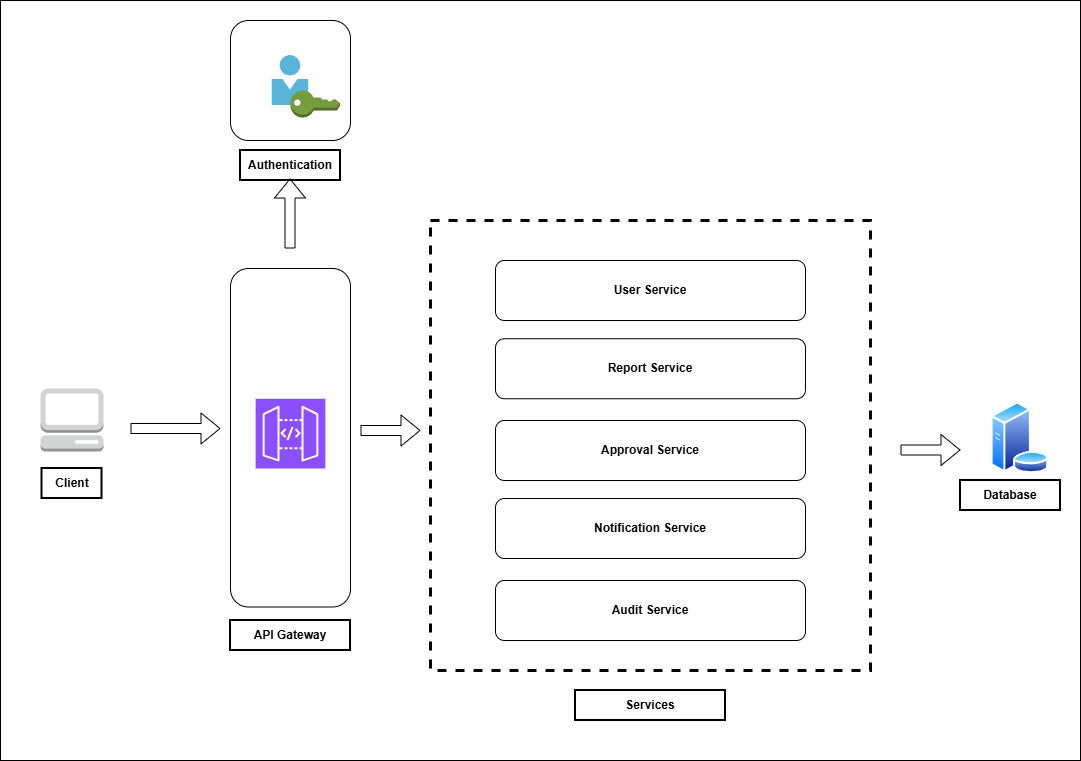

The diagram above was exported from draw.io. Its source (the exported page's mxGraphModel, read from the mxfile embedded in the PNG):
<mxGraphModel dx="1426" dy="743" grid="1" gridSize="10" guides="1" tooltips="1" connect="1" arrows="1" fold="1" page="1" pageScale="1" pageWidth="1200" pageHeight="1920" math="0" shadow="0">
  <root>
    <mxCell id="0" />
    <mxCell id="1" parent="0" />
    <mxCell id="8DYR-fLwLXeFGytpnC7l-30" value="" style="rounded=0;whiteSpace=wrap;html=1;" vertex="1" parent="1">
      <mxGeometry x="80" y="60" width="1080" height="760" as="geometry" />
    </mxCell>
    <mxCell id="8DYR-fLwLXeFGytpnC7l-1" value="" style="outlineConnect=0;dashed=0;verticalLabelPosition=bottom;verticalAlign=top;align=center;html=1;shape=mxgraph.aws3.management_console;fillColor=#D2D3D3;gradientColor=none;" vertex="1" parent="1">
      <mxGeometry x="120" y="448" width="63" height="63" as="geometry" />
    </mxCell>
    <mxCell id="8DYR-fLwLXeFGytpnC7l-2" value="" style="rounded=1;whiteSpace=wrap;html=1;" vertex="1" parent="1">
      <mxGeometry x="310" y="328" width="120" height="338.5" as="geometry" />
    </mxCell>
    <mxCell id="8DYR-fLwLXeFGytpnC7l-3" value="&lt;b&gt;Client&lt;/b&gt;" style="text;html=1;whiteSpace=wrap;strokeColor=default;fillColor=none;align=center;verticalAlign=middle;rounded=0;strokeWidth=2;" vertex="1" parent="1">
      <mxGeometry x="121.5" y="528" width="60" height="30" as="geometry" />
    </mxCell>
    <mxCell id="8DYR-fLwLXeFGytpnC7l-4" value="" style="shape=flexArrow;endArrow=classic;html=1;rounded=0;" edge="1" parent="1">
      <mxGeometry width="50" height="50" relative="1" as="geometry">
        <mxPoint x="210" y="488" as="sourcePoint" />
        <mxPoint x="300" y="488" as="targetPoint" />
      </mxGeometry>
    </mxCell>
    <mxCell id="8DYR-fLwLXeFGytpnC7l-7" value="" style="sketch=0;points=[[0,0,0],[0.25,0,0],[0.5,0,0],[0.75,0,0],[1,0,0],[0,1,0],[0.25,1,0],[0.5,1,0],[0.75,1,0],[1,1,0],[0,0.25,0],[0,0.5,0],[0,0.75,0],[1,0.25,0],[1,0.5,0],[1,0.75,0]];outlineConnect=0;fontColor=#232F3E;fillColor=#8C4FFF;strokeColor=#ffffff;dashed=0;verticalLabelPosition=bottom;verticalAlign=top;align=center;html=1;fontSize=12;fontStyle=0;aspect=fixed;shape=mxgraph.aws4.resourceIcon;resIcon=mxgraph.aws4.api_gateway;" vertex="1" parent="1">
      <mxGeometry x="335.13" y="458.25" width="69.75" height="69.75" as="geometry" />
    </mxCell>
    <mxCell id="8DYR-fLwLXeFGytpnC7l-8" value="&lt;b&gt;API Gateway&lt;/b&gt;" style="text;html=1;whiteSpace=wrap;strokeColor=default;fillColor=none;align=center;verticalAlign=middle;rounded=0;strokeWidth=2;" vertex="1" parent="1">
      <mxGeometry x="310.01" y="680" width="120" height="30" as="geometry" />
    </mxCell>
    <mxCell id="8DYR-fLwLXeFGytpnC7l-9" value="" style="shape=flexArrow;endArrow=classic;html=1;rounded=0;" edge="1" parent="1">
      <mxGeometry width="50" height="50" relative="1" as="geometry">
        <mxPoint x="369.5" y="308" as="sourcePoint" />
        <mxPoint x="369.5" y="238" as="targetPoint" />
      </mxGeometry>
    </mxCell>
    <mxCell id="8DYR-fLwLXeFGytpnC7l-11" value="" style="rounded=1;whiteSpace=wrap;html=1;" vertex="1" parent="1">
      <mxGeometry x="310" y="80" width="120" height="120" as="geometry" />
    </mxCell>
    <mxCell id="8DYR-fLwLXeFGytpnC7l-12" value="" style="image;sketch=0;aspect=fixed;html=1;points=[];align=center;fontSize=12;image=img/lib/mscae/Person.svg;" vertex="1" parent="1">
      <mxGeometry x="351.5" y="115" width="37" height="50" as="geometry" />
    </mxCell>
    <mxCell id="8DYR-fLwLXeFGytpnC7l-10" value="" style="outlineConnect=0;dashed=0;verticalLabelPosition=bottom;verticalAlign=top;align=center;html=1;shape=mxgraph.aws3.add_on;fillColor=#759C3E;gradientColor=none;" vertex="1" parent="1">
      <mxGeometry x="370" y="150" width="49.5" height="27" as="geometry" />
    </mxCell>
    <mxCell id="8DYR-fLwLXeFGytpnC7l-13" value="&lt;b&gt;Authentication&lt;/b&gt;" style="text;html=1;whiteSpace=wrap;strokeColor=default;fillColor=none;align=center;verticalAlign=middle;rounded=0;strokeWidth=2;" vertex="1" parent="1">
      <mxGeometry x="320.01" y="210" width="100" height="30" as="geometry" />
    </mxCell>
    <mxCell id="8DYR-fLwLXeFGytpnC7l-14" value="" style="rounded=0;whiteSpace=wrap;html=1;fillColor=none;dashed=1;strokeWidth=3;" vertex="1" parent="1">
      <mxGeometry x="510" y="280" width="440" height="450" as="geometry" />
    </mxCell>
    <mxCell id="8DYR-fLwLXeFGytpnC7l-15" value="&lt;b&gt;Services&lt;/b&gt;" style="text;html=1;whiteSpace=wrap;strokeColor=default;fillColor=none;align=center;verticalAlign=middle;rounded=0;strokeWidth=2;" vertex="1" parent="1">
      <mxGeometry x="655" y="750" width="150" height="30" as="geometry" />
    </mxCell>
    <mxCell id="8DYR-fLwLXeFGytpnC7l-16" value="&lt;b&gt;User Service&lt;/b&gt;" style="rounded=1;whiteSpace=wrap;html=1;" vertex="1" parent="1">
      <mxGeometry x="575" y="320" width="310" height="60" as="geometry" />
    </mxCell>
    <mxCell id="8DYR-fLwLXeFGytpnC7l-17" value="&lt;b&gt;Report Service&lt;/b&gt;" style="rounded=1;whiteSpace=wrap;html=1;" vertex="1" parent="1">
      <mxGeometry x="575" y="398.25" width="310" height="60" as="geometry" />
    </mxCell>
    <mxCell id="8DYR-fLwLXeFGytpnC7l-18" value="&lt;b&gt;Approval Service&lt;/b&gt;" style="rounded=1;whiteSpace=wrap;html=1;" vertex="1" parent="1">
      <mxGeometry x="575" y="480" width="310" height="60" as="geometry" />
    </mxCell>
    <mxCell id="8DYR-fLwLXeFGytpnC7l-19" value="&lt;b&gt;Notification Service&lt;/b&gt;" style="rounded=1;whiteSpace=wrap;html=1;" vertex="1" parent="1">
      <mxGeometry x="575" y="558" width="310" height="60" as="geometry" />
    </mxCell>
    <mxCell id="8DYR-fLwLXeFGytpnC7l-20" value="&lt;b&gt;Audit Service&lt;/b&gt;" style="rounded=1;whiteSpace=wrap;html=1;" vertex="1" parent="1">
      <mxGeometry x="575" y="640" width="310" height="60" as="geometry" />
    </mxCell>
    <mxCell id="8DYR-fLwLXeFGytpnC7l-22" value="" style="image;aspect=fixed;perimeter=ellipsePerimeter;html=1;align=center;shadow=0;dashed=0;spacingTop=3;image=img/lib/active_directory/database_server.svg;" vertex="1" parent="1">
      <mxGeometry x="1070" y="461.31" width="58.93" height="71.87" as="geometry" />
    </mxCell>
    <mxCell id="8DYR-fLwLXeFGytpnC7l-23" value="&lt;b&gt;Database&lt;/b&gt;" style="text;html=1;whiteSpace=wrap;strokeColor=default;fillColor=none;align=center;verticalAlign=middle;rounded=0;strokeWidth=2;" vertex="1" parent="1">
      <mxGeometry x="1040" y="540" width="100" height="30" as="geometry" />
    </mxCell>
    <mxCell id="8DYR-fLwLXeFGytpnC7l-26" value="" style="shape=flexArrow;endArrow=classic;html=1;rounded=0;" edge="1" parent="1">
      <mxGeometry width="50" height="50" relative="1" as="geometry">
        <mxPoint x="440" y="490" as="sourcePoint" />
        <mxPoint x="500" y="490" as="targetPoint" />
      </mxGeometry>
    </mxCell>
    <mxCell id="8DYR-fLwLXeFGytpnC7l-27" value="" style="shape=flexArrow;endArrow=classic;html=1;rounded=0;" edge="1" parent="1">
      <mxGeometry width="50" height="50" relative="1" as="geometry">
        <mxPoint x="980" y="509.5" as="sourcePoint" />
        <mxPoint x="1040" y="509.5" as="targetPoint" />
      </mxGeometry>
    </mxCell>
  </root>
</mxGraphModel>